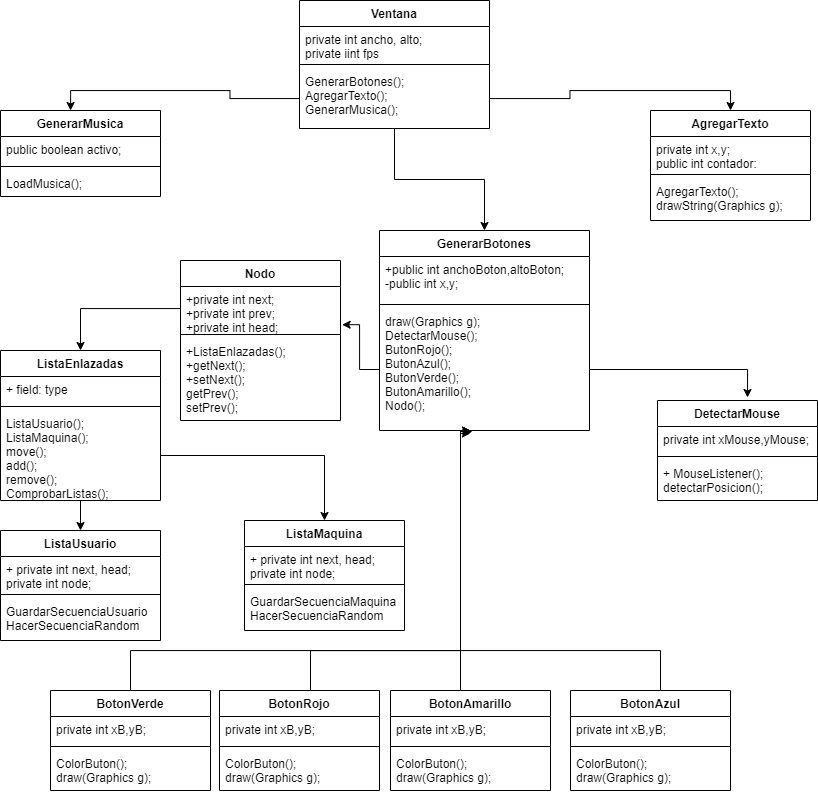

The diagram above was exported from draw.io. Its source (the exported page's mxGraphModel, read from the mxfile embedded in the PNG):
<mxGraphModel dx="1384" dy="773" grid="1" gridSize="10" guides="1" tooltips="1" connect="1" arrows="1" fold="1" page="1" pageScale="1" pageWidth="827" pageHeight="1169" math="0" shadow="0">
  <root>
    <mxCell id="ZHsaPTFIOe3PaLWUVkDd-0" />
    <mxCell id="ZHsaPTFIOe3PaLWUVkDd-1" parent="ZHsaPTFIOe3PaLWUVkDd-0" />
    <mxCell id="ZHsaPTFIOe3PaLWUVkDd-43" style="edgeStyle=orthogonalEdgeStyle;rounded=0;orthogonalLoop=1;jettySize=auto;html=1;entryX=0.5;entryY=0;entryDx=0;entryDy=0;" edge="1" parent="ZHsaPTFIOe3PaLWUVkDd-1" source="ZHsaPTFIOe3PaLWUVkDd-10" target="ZHsaPTFIOe3PaLWUVkDd-38">
      <mxGeometry relative="1" as="geometry" />
    </mxCell>
    <mxCell id="ZHsaPTFIOe3PaLWUVkDd-10" value="Ventana" style="swimlane;fontStyle=1;align=center;verticalAlign=top;childLayout=stackLayout;horizontal=1;startSize=26;horizontalStack=0;resizeParent=1;resizeParentMax=0;resizeLast=0;collapsible=1;marginBottom=0;" vertex="1" parent="ZHsaPTFIOe3PaLWUVkDd-1">
      <mxGeometry x="309" width="190" height="128" as="geometry" />
    </mxCell>
    <mxCell id="ZHsaPTFIOe3PaLWUVkDd-11" value="private int ancho, alto;&#10;private iint fps " style="text;strokeColor=none;fillColor=none;align=left;verticalAlign=top;spacingLeft=4;spacingRight=4;overflow=hidden;rotatable=0;points=[[0,0.5],[1,0.5]];portConstraint=eastwest;" vertex="1" parent="ZHsaPTFIOe3PaLWUVkDd-10">
      <mxGeometry y="26" width="190" height="34" as="geometry" />
    </mxCell>
    <mxCell id="ZHsaPTFIOe3PaLWUVkDd-12" value="" style="line;strokeWidth=1;fillColor=none;align=left;verticalAlign=middle;spacingTop=-1;spacingLeft=3;spacingRight=3;rotatable=0;labelPosition=right;points=[];portConstraint=eastwest;" vertex="1" parent="ZHsaPTFIOe3PaLWUVkDd-10">
      <mxGeometry y="60" width="190" height="8" as="geometry" />
    </mxCell>
    <mxCell id="ZHsaPTFIOe3PaLWUVkDd-13" value="GenerarBotones();&#10;AgregarTexto();&#10;GenerarMusica();" style="text;strokeColor=none;fillColor=none;align=left;verticalAlign=top;spacingLeft=4;spacingRight=4;overflow=hidden;rotatable=0;points=[[0,0.5],[1,0.5]];portConstraint=eastwest;" vertex="1" parent="ZHsaPTFIOe3PaLWUVkDd-10">
      <mxGeometry y="68" width="190" height="60" as="geometry" />
    </mxCell>
    <mxCell id="ZHsaPTFIOe3PaLWUVkDd-18" value="GenerarMusica" style="swimlane;fontStyle=1;align=center;verticalAlign=top;childLayout=stackLayout;horizontal=1;startSize=26;horizontalStack=0;resizeParent=1;resizeParentMax=0;resizeLast=0;collapsible=1;marginBottom=0;" vertex="1" parent="ZHsaPTFIOe3PaLWUVkDd-1">
      <mxGeometry x="10" y="110" width="160" height="86" as="geometry" />
    </mxCell>
    <mxCell id="ZHsaPTFIOe3PaLWUVkDd-19" value="public boolean activo;" style="text;strokeColor=none;fillColor=none;align=left;verticalAlign=top;spacingLeft=4;spacingRight=4;overflow=hidden;rotatable=0;points=[[0,0.5],[1,0.5]];portConstraint=eastwest;" vertex="1" parent="ZHsaPTFIOe3PaLWUVkDd-18">
      <mxGeometry y="26" width="160" height="26" as="geometry" />
    </mxCell>
    <mxCell id="ZHsaPTFIOe3PaLWUVkDd-20" value="" style="line;strokeWidth=1;fillColor=none;align=left;verticalAlign=middle;spacingTop=-1;spacingLeft=3;spacingRight=3;rotatable=0;labelPosition=right;points=[];portConstraint=eastwest;" vertex="1" parent="ZHsaPTFIOe3PaLWUVkDd-18">
      <mxGeometry y="52" width="160" height="8" as="geometry" />
    </mxCell>
    <mxCell id="ZHsaPTFIOe3PaLWUVkDd-21" value="LoadMusica();&#10;" style="text;strokeColor=none;fillColor=none;align=left;verticalAlign=top;spacingLeft=4;spacingRight=4;overflow=hidden;rotatable=0;points=[[0,0.5],[1,0.5]];portConstraint=eastwest;" vertex="1" parent="ZHsaPTFIOe3PaLWUVkDd-18">
      <mxGeometry y="60" width="160" height="26" as="geometry" />
    </mxCell>
    <mxCell id="ZHsaPTFIOe3PaLWUVkDd-49" style="edgeStyle=orthogonalEdgeStyle;rounded=0;orthogonalLoop=1;jettySize=auto;html=1;entryX=0.433;entryY=1.024;entryDx=0;entryDy=0;entryPerimeter=0;" edge="1" parent="ZHsaPTFIOe3PaLWUVkDd-1" source="ZHsaPTFIOe3PaLWUVkDd-22" target="ZHsaPTFIOe3PaLWUVkDd-41">
      <mxGeometry relative="1" as="geometry">
        <mxPoint x="220" y="300" as="targetPoint" />
        <Array as="points">
          <mxPoint x="140" y="650" />
          <mxPoint x="470" y="650" />
          <mxPoint x="470" y="433" />
        </Array>
      </mxGeometry>
    </mxCell>
    <mxCell id="ZHsaPTFIOe3PaLWUVkDd-22" value="BotonVerde" style="swimlane;fontStyle=1;align=center;verticalAlign=top;childLayout=stackLayout;horizontal=1;startSize=26;horizontalStack=0;resizeParent=1;resizeParentMax=0;resizeLast=0;collapsible=1;marginBottom=0;" vertex="1" parent="ZHsaPTFIOe3PaLWUVkDd-1">
      <mxGeometry x="60" y="690" width="160" height="100" as="geometry" />
    </mxCell>
    <mxCell id="ZHsaPTFIOe3PaLWUVkDd-23" value="private int xB,yB;" style="text;strokeColor=none;fillColor=none;align=left;verticalAlign=top;spacingLeft=4;spacingRight=4;overflow=hidden;rotatable=0;points=[[0,0.5],[1,0.5]];portConstraint=eastwest;" vertex="1" parent="ZHsaPTFIOe3PaLWUVkDd-22">
      <mxGeometry y="26" width="160" height="26" as="geometry" />
    </mxCell>
    <mxCell id="ZHsaPTFIOe3PaLWUVkDd-24" value="" style="line;strokeWidth=1;fillColor=none;align=left;verticalAlign=middle;spacingTop=-1;spacingLeft=3;spacingRight=3;rotatable=0;labelPosition=right;points=[];portConstraint=eastwest;" vertex="1" parent="ZHsaPTFIOe3PaLWUVkDd-22">
      <mxGeometry y="52" width="160" height="8" as="geometry" />
    </mxCell>
    <mxCell id="ZHsaPTFIOe3PaLWUVkDd-25" value="ColorButon();&#10;draw(Graphics g);" style="text;strokeColor=none;fillColor=none;align=left;verticalAlign=top;spacingLeft=4;spacingRight=4;overflow=hidden;rotatable=0;points=[[0,0.5],[1,0.5]];portConstraint=eastwest;" vertex="1" parent="ZHsaPTFIOe3PaLWUVkDd-22">
      <mxGeometry y="60" width="160" height="40" as="geometry" />
    </mxCell>
    <mxCell id="ZHsaPTFIOe3PaLWUVkDd-53" style="edgeStyle=orthogonalEdgeStyle;rounded=0;orthogonalLoop=1;jettySize=auto;html=1;entryX=0.441;entryY=1.007;entryDx=0;entryDy=0;entryPerimeter=0;" edge="1" parent="ZHsaPTFIOe3PaLWUVkDd-1" source="ZHsaPTFIOe3PaLWUVkDd-26" target="ZHsaPTFIOe3PaLWUVkDd-41">
      <mxGeometry relative="1" as="geometry">
        <Array as="points">
          <mxPoint x="670" y="650" />
          <mxPoint x="470" y="650" />
          <mxPoint x="470" y="431" />
        </Array>
      </mxGeometry>
    </mxCell>
    <mxCell id="ZHsaPTFIOe3PaLWUVkDd-26" value="BotonAzul" style="swimlane;fontStyle=1;align=center;verticalAlign=top;childLayout=stackLayout;horizontal=1;startSize=26;horizontalStack=0;resizeParent=1;resizeParentMax=0;resizeLast=0;collapsible=1;marginBottom=0;" vertex="1" parent="ZHsaPTFIOe3PaLWUVkDd-1">
      <mxGeometry x="580" y="690" width="160" height="100" as="geometry" />
    </mxCell>
    <mxCell id="ZHsaPTFIOe3PaLWUVkDd-27" value="private int xB,yB;" style="text;strokeColor=none;fillColor=none;align=left;verticalAlign=top;spacingLeft=4;spacingRight=4;overflow=hidden;rotatable=0;points=[[0,0.5],[1,0.5]];portConstraint=eastwest;" vertex="1" parent="ZHsaPTFIOe3PaLWUVkDd-26">
      <mxGeometry y="26" width="160" height="26" as="geometry" />
    </mxCell>
    <mxCell id="ZHsaPTFIOe3PaLWUVkDd-28" value="" style="line;strokeWidth=1;fillColor=none;align=left;verticalAlign=middle;spacingTop=-1;spacingLeft=3;spacingRight=3;rotatable=0;labelPosition=right;points=[];portConstraint=eastwest;" vertex="1" parent="ZHsaPTFIOe3PaLWUVkDd-26">
      <mxGeometry y="52" width="160" height="8" as="geometry" />
    </mxCell>
    <mxCell id="ZHsaPTFIOe3PaLWUVkDd-29" value="ColorButon();&#10;draw(Graphics g);" style="text;strokeColor=none;fillColor=none;align=left;verticalAlign=top;spacingLeft=4;spacingRight=4;overflow=hidden;rotatable=0;points=[[0,0.5],[1,0.5]];portConstraint=eastwest;" vertex="1" parent="ZHsaPTFIOe3PaLWUVkDd-26">
      <mxGeometry y="60" width="160" height="40" as="geometry" />
    </mxCell>
    <mxCell id="ZHsaPTFIOe3PaLWUVkDd-30" value="AgregarTexto" style="swimlane;fontStyle=1;align=center;verticalAlign=top;childLayout=stackLayout;horizontal=1;startSize=26;horizontalStack=0;resizeParent=1;resizeParentMax=0;resizeLast=0;collapsible=1;marginBottom=0;" vertex="1" parent="ZHsaPTFIOe3PaLWUVkDd-1">
      <mxGeometry x="660" y="110" width="160" height="110" as="geometry" />
    </mxCell>
    <mxCell id="ZHsaPTFIOe3PaLWUVkDd-31" value="private int x,y;&#10;public int contador:" style="text;strokeColor=none;fillColor=none;align=left;verticalAlign=top;spacingLeft=4;spacingRight=4;overflow=hidden;rotatable=0;points=[[0,0.5],[1,0.5]];portConstraint=eastwest;" vertex="1" parent="ZHsaPTFIOe3PaLWUVkDd-30">
      <mxGeometry y="26" width="160" height="34" as="geometry" />
    </mxCell>
    <mxCell id="ZHsaPTFIOe3PaLWUVkDd-32" value="" style="line;strokeWidth=1;fillColor=none;align=left;verticalAlign=middle;spacingTop=-1;spacingLeft=3;spacingRight=3;rotatable=0;labelPosition=right;points=[];portConstraint=eastwest;" vertex="1" parent="ZHsaPTFIOe3PaLWUVkDd-30">
      <mxGeometry y="60" width="160" height="8" as="geometry" />
    </mxCell>
    <mxCell id="ZHsaPTFIOe3PaLWUVkDd-33" value="AgregarTexto();&#10;drawString(Graphics g);&#10;" style="text;strokeColor=none;fillColor=none;align=left;verticalAlign=top;spacingLeft=4;spacingRight=4;overflow=hidden;rotatable=0;points=[[0,0.5],[1,0.5]];portConstraint=eastwest;" vertex="1" parent="ZHsaPTFIOe3PaLWUVkDd-30">
      <mxGeometry y="68" width="160" height="42" as="geometry" />
    </mxCell>
    <mxCell id="ZHsaPTFIOe3PaLWUVkDd-51" style="edgeStyle=orthogonalEdgeStyle;rounded=0;orthogonalLoop=1;jettySize=auto;html=1;entryX=0.433;entryY=1;entryDx=0;entryDy=0;entryPerimeter=0;" edge="1" parent="ZHsaPTFIOe3PaLWUVkDd-1" source="ZHsaPTFIOe3PaLWUVkDd-34" target="ZHsaPTFIOe3PaLWUVkDd-41">
      <mxGeometry relative="1" as="geometry">
        <Array as="points">
          <mxPoint x="320" y="650" />
          <mxPoint x="470" y="650" />
          <mxPoint x="470" y="430" />
        </Array>
      </mxGeometry>
    </mxCell>
    <mxCell id="ZHsaPTFIOe3PaLWUVkDd-34" value="BotonRojo" style="swimlane;fontStyle=1;align=center;verticalAlign=top;childLayout=stackLayout;horizontal=1;startSize=26;horizontalStack=0;resizeParent=1;resizeParentMax=0;resizeLast=0;collapsible=1;marginBottom=0;" vertex="1" parent="ZHsaPTFIOe3PaLWUVkDd-1">
      <mxGeometry x="229" y="690" width="160" height="100" as="geometry" />
    </mxCell>
    <mxCell id="ZHsaPTFIOe3PaLWUVkDd-35" value="private int xB,yB;" style="text;strokeColor=none;fillColor=none;align=left;verticalAlign=top;spacingLeft=4;spacingRight=4;overflow=hidden;rotatable=0;points=[[0,0.5],[1,0.5]];portConstraint=eastwest;" vertex="1" parent="ZHsaPTFIOe3PaLWUVkDd-34">
      <mxGeometry y="26" width="160" height="26" as="geometry" />
    </mxCell>
    <mxCell id="ZHsaPTFIOe3PaLWUVkDd-36" value="" style="line;strokeWidth=1;fillColor=none;align=left;verticalAlign=middle;spacingTop=-1;spacingLeft=3;spacingRight=3;rotatable=0;labelPosition=right;points=[];portConstraint=eastwest;" vertex="1" parent="ZHsaPTFIOe3PaLWUVkDd-34">
      <mxGeometry y="52" width="160" height="8" as="geometry" />
    </mxCell>
    <mxCell id="ZHsaPTFIOe3PaLWUVkDd-37" value="ColorButon();&#10;draw(Graphics g);" style="text;strokeColor=none;fillColor=none;align=left;verticalAlign=top;spacingLeft=4;spacingRight=4;overflow=hidden;rotatable=0;points=[[0,0.5],[1,0.5]];portConstraint=eastwest;" vertex="1" parent="ZHsaPTFIOe3PaLWUVkDd-34">
      <mxGeometry y="60" width="160" height="40" as="geometry" />
    </mxCell>
    <mxCell id="ZHsaPTFIOe3PaLWUVkDd-38" value="GenerarBotones" style="swimlane;fontStyle=1;align=center;verticalAlign=top;childLayout=stackLayout;horizontal=1;startSize=26;horizontalStack=0;resizeParent=1;resizeParentMax=0;resizeLast=0;collapsible=1;marginBottom=0;" vertex="1" parent="ZHsaPTFIOe3PaLWUVkDd-1">
      <mxGeometry x="389" y="230" width="210" height="200" as="geometry" />
    </mxCell>
    <mxCell id="ZHsaPTFIOe3PaLWUVkDd-39" value="+public int anchoBoton,altoBoton;&#10;-public int x,y;&#10;&#10;" style="text;strokeColor=none;fillColor=none;align=left;verticalAlign=top;spacingLeft=4;spacingRight=4;overflow=hidden;rotatable=0;points=[[0,0.5],[1,0.5]];portConstraint=eastwest;" vertex="1" parent="ZHsaPTFIOe3PaLWUVkDd-38">
      <mxGeometry y="26" width="210" height="44" as="geometry" />
    </mxCell>
    <mxCell id="ZHsaPTFIOe3PaLWUVkDd-40" value="" style="line;strokeWidth=1;fillColor=none;align=left;verticalAlign=middle;spacingTop=-1;spacingLeft=3;spacingRight=3;rotatable=0;labelPosition=right;points=[];portConstraint=eastwest;" vertex="1" parent="ZHsaPTFIOe3PaLWUVkDd-38">
      <mxGeometry y="70" width="210" height="8" as="geometry" />
    </mxCell>
    <mxCell id="ZHsaPTFIOe3PaLWUVkDd-41" value="draw(Graphics g);&#10;DetectarMouse();&#10;ButonRojo();&#10;ButonAzul();&#10;ButonVerde();&#10;ButonAmarillo();&#10;Nodo();" style="text;strokeColor=none;fillColor=none;align=left;verticalAlign=top;spacingLeft=4;spacingRight=4;overflow=hidden;rotatable=0;points=[[0,0.5],[1,0.5]];portConstraint=eastwest;" vertex="1" parent="ZHsaPTFIOe3PaLWUVkDd-38">
      <mxGeometry y="78" width="210" height="122" as="geometry" />
    </mxCell>
    <mxCell id="ZHsaPTFIOe3PaLWUVkDd-44" style="edgeStyle=orthogonalEdgeStyle;rounded=0;orthogonalLoop=1;jettySize=auto;html=1;entryX=0.5;entryY=0;entryDx=0;entryDy=0;" edge="1" parent="ZHsaPTFIOe3PaLWUVkDd-1" source="ZHsaPTFIOe3PaLWUVkDd-13" target="ZHsaPTFIOe3PaLWUVkDd-30">
      <mxGeometry relative="1" as="geometry" />
    </mxCell>
    <mxCell id="ZHsaPTFIOe3PaLWUVkDd-52" style="edgeStyle=orthogonalEdgeStyle;rounded=0;orthogonalLoop=1;jettySize=auto;html=1;" edge="1" parent="ZHsaPTFIOe3PaLWUVkDd-1" source="ZHsaPTFIOe3PaLWUVkDd-45">
      <mxGeometry relative="1" as="geometry">
        <mxPoint x="482" y="431" as="targetPoint" />
        <Array as="points">
          <mxPoint x="470" y="431" />
        </Array>
      </mxGeometry>
    </mxCell>
    <mxCell id="ZHsaPTFIOe3PaLWUVkDd-45" value="BotonAmarillo" style="swimlane;fontStyle=1;align=center;verticalAlign=top;childLayout=stackLayout;horizontal=1;startSize=26;horizontalStack=0;resizeParent=1;resizeParentMax=0;resizeLast=0;collapsible=1;marginBottom=0;" vertex="1" parent="ZHsaPTFIOe3PaLWUVkDd-1">
      <mxGeometry x="400" y="690" width="160" height="100" as="geometry" />
    </mxCell>
    <mxCell id="ZHsaPTFIOe3PaLWUVkDd-46" value="private int xB,yB;" style="text;strokeColor=none;fillColor=none;align=left;verticalAlign=top;spacingLeft=4;spacingRight=4;overflow=hidden;rotatable=0;points=[[0,0.5],[1,0.5]];portConstraint=eastwest;" vertex="1" parent="ZHsaPTFIOe3PaLWUVkDd-45">
      <mxGeometry y="26" width="160" height="26" as="geometry" />
    </mxCell>
    <mxCell id="ZHsaPTFIOe3PaLWUVkDd-47" value="" style="line;strokeWidth=1;fillColor=none;align=left;verticalAlign=middle;spacingTop=-1;spacingLeft=3;spacingRight=3;rotatable=0;labelPosition=right;points=[];portConstraint=eastwest;" vertex="1" parent="ZHsaPTFIOe3PaLWUVkDd-45">
      <mxGeometry y="52" width="160" height="8" as="geometry" />
    </mxCell>
    <mxCell id="ZHsaPTFIOe3PaLWUVkDd-48" value="ColorButon();&#10;draw(Graphics g);" style="text;strokeColor=none;fillColor=none;align=left;verticalAlign=top;spacingLeft=4;spacingRight=4;overflow=hidden;rotatable=0;points=[[0,0.5],[1,0.5]];portConstraint=eastwest;" vertex="1" parent="ZHsaPTFIOe3PaLWUVkDd-45">
      <mxGeometry y="60" width="160" height="40" as="geometry" />
    </mxCell>
    <mxCell id="ZHsaPTFIOe3PaLWUVkDd-54" style="edgeStyle=orthogonalEdgeStyle;rounded=0;orthogonalLoop=1;jettySize=auto;html=1;entryX=0.438;entryY=0;entryDx=0;entryDy=0;entryPerimeter=0;" edge="1" parent="ZHsaPTFIOe3PaLWUVkDd-1" source="ZHsaPTFIOe3PaLWUVkDd-13" target="ZHsaPTFIOe3PaLWUVkDd-18">
      <mxGeometry relative="1" as="geometry" />
    </mxCell>
    <mxCell id="ZHsaPTFIOe3PaLWUVkDd-56" value="ListaUsuario" style="swimlane;fontStyle=1;align=center;verticalAlign=top;childLayout=stackLayout;horizontal=1;startSize=26;horizontalStack=0;resizeParent=1;resizeParentMax=0;resizeLast=0;collapsible=1;marginBottom=0;" vertex="1" parent="ZHsaPTFIOe3PaLWUVkDd-1">
      <mxGeometry x="10" y="530" width="160" height="110" as="geometry" />
    </mxCell>
    <mxCell id="ZHsaPTFIOe3PaLWUVkDd-57" value="+ private int next, head;&#10;private int node;" style="text;strokeColor=none;fillColor=none;align=left;verticalAlign=top;spacingLeft=4;spacingRight=4;overflow=hidden;rotatable=0;points=[[0,0.5],[1,0.5]];portConstraint=eastwest;" vertex="1" parent="ZHsaPTFIOe3PaLWUVkDd-56">
      <mxGeometry y="26" width="160" height="34" as="geometry" />
    </mxCell>
    <mxCell id="ZHsaPTFIOe3PaLWUVkDd-58" value="" style="line;strokeWidth=1;fillColor=none;align=left;verticalAlign=middle;spacingTop=-1;spacingLeft=3;spacingRight=3;rotatable=0;labelPosition=right;points=[];portConstraint=eastwest;" vertex="1" parent="ZHsaPTFIOe3PaLWUVkDd-56">
      <mxGeometry y="60" width="160" height="8" as="geometry" />
    </mxCell>
    <mxCell id="ZHsaPTFIOe3PaLWUVkDd-59" value="GuardarSecuenciaUsuario&#10;HacerSecuenciaRandom" style="text;strokeColor=none;fillColor=none;align=left;verticalAlign=top;spacingLeft=4;spacingRight=4;overflow=hidden;rotatable=0;points=[[0,0.5],[1,0.5]];portConstraint=eastwest;" vertex="1" parent="ZHsaPTFIOe3PaLWUVkDd-56">
      <mxGeometry y="68" width="160" height="42" as="geometry" />
    </mxCell>
    <mxCell id="ZHsaPTFIOe3PaLWUVkDd-60" value="ListaMaquina" style="swimlane;fontStyle=1;align=center;verticalAlign=top;childLayout=stackLayout;horizontal=1;startSize=26;horizontalStack=0;resizeParent=1;resizeParentMax=0;resizeLast=0;collapsible=1;marginBottom=0;" vertex="1" parent="ZHsaPTFIOe3PaLWUVkDd-1">
      <mxGeometry x="254" y="520" width="160" height="110" as="geometry" />
    </mxCell>
    <mxCell id="ZHsaPTFIOe3PaLWUVkDd-61" value="+ private int next, head;&#10;private int node;" style="text;strokeColor=none;fillColor=none;align=left;verticalAlign=top;spacingLeft=4;spacingRight=4;overflow=hidden;rotatable=0;points=[[0,0.5],[1,0.5]];portConstraint=eastwest;" vertex="1" parent="ZHsaPTFIOe3PaLWUVkDd-60">
      <mxGeometry y="26" width="160" height="34" as="geometry" />
    </mxCell>
    <mxCell id="ZHsaPTFIOe3PaLWUVkDd-62" value="" style="line;strokeWidth=1;fillColor=none;align=left;verticalAlign=middle;spacingTop=-1;spacingLeft=3;spacingRight=3;rotatable=0;labelPosition=right;points=[];portConstraint=eastwest;" vertex="1" parent="ZHsaPTFIOe3PaLWUVkDd-60">
      <mxGeometry y="60" width="160" height="8" as="geometry" />
    </mxCell>
    <mxCell id="ZHsaPTFIOe3PaLWUVkDd-63" value="GuardarSecuenciaMaquina&#10;HacerSecuenciaRandom" style="text;strokeColor=none;fillColor=none;align=left;verticalAlign=top;spacingLeft=4;spacingRight=4;overflow=hidden;rotatable=0;points=[[0,0.5],[1,0.5]];portConstraint=eastwest;" vertex="1" parent="ZHsaPTFIOe3PaLWUVkDd-60">
      <mxGeometry y="68" width="160" height="42" as="geometry" />
    </mxCell>
    <mxCell id="ZHsaPTFIOe3PaLWUVkDd-68" value="DetectarMouse" style="swimlane;fontStyle=1;align=center;verticalAlign=top;childLayout=stackLayout;horizontal=1;startSize=26;horizontalStack=0;resizeParent=1;resizeParentMax=0;resizeLast=0;collapsible=1;marginBottom=0;" vertex="1" parent="ZHsaPTFIOe3PaLWUVkDd-1">
      <mxGeometry x="667" y="400" width="160" height="100" as="geometry" />
    </mxCell>
    <mxCell id="ZHsaPTFIOe3PaLWUVkDd-69" value="private int xMouse,yMouse;" style="text;strokeColor=none;fillColor=none;align=left;verticalAlign=top;spacingLeft=4;spacingRight=4;overflow=hidden;rotatable=0;points=[[0,0.5],[1,0.5]];portConstraint=eastwest;" vertex="1" parent="ZHsaPTFIOe3PaLWUVkDd-68">
      <mxGeometry y="26" width="160" height="26" as="geometry" />
    </mxCell>
    <mxCell id="ZHsaPTFIOe3PaLWUVkDd-70" value="" style="line;strokeWidth=1;fillColor=none;align=left;verticalAlign=middle;spacingTop=-1;spacingLeft=3;spacingRight=3;rotatable=0;labelPosition=right;points=[];portConstraint=eastwest;" vertex="1" parent="ZHsaPTFIOe3PaLWUVkDd-68">
      <mxGeometry y="52" width="160" height="8" as="geometry" />
    </mxCell>
    <mxCell id="ZHsaPTFIOe3PaLWUVkDd-71" value="+ MouseListener();&#10;detectarPosicion();" style="text;strokeColor=none;fillColor=none;align=left;verticalAlign=top;spacingLeft=4;spacingRight=4;overflow=hidden;rotatable=0;points=[[0,0.5],[1,0.5]];portConstraint=eastwest;" vertex="1" parent="ZHsaPTFIOe3PaLWUVkDd-68">
      <mxGeometry y="60" width="160" height="40" as="geometry" />
    </mxCell>
    <mxCell id="ZHsaPTFIOe3PaLWUVkDd-73" style="edgeStyle=orthogonalEdgeStyle;rounded=0;orthogonalLoop=1;jettySize=auto;html=1;" edge="1" parent="ZHsaPTFIOe3PaLWUVkDd-1" source="ZHsaPTFIOe3PaLWUVkDd-41">
      <mxGeometry relative="1" as="geometry">
        <mxPoint x="757" y="397" as="targetPoint" />
        <Array as="points">
          <mxPoint x="757" y="369" />
        </Array>
      </mxGeometry>
    </mxCell>
    <mxCell id="ZHsaPTFIOe3PaLWUVkDd-89" style="edgeStyle=orthogonalEdgeStyle;rounded=0;orthogonalLoop=1;jettySize=auto;html=1;entryX=0.5;entryY=0;entryDx=0;entryDy=0;" edge="1" parent="ZHsaPTFIOe3PaLWUVkDd-1" source="ZHsaPTFIOe3PaLWUVkDd-78" target="ZHsaPTFIOe3PaLWUVkDd-56">
      <mxGeometry relative="1" as="geometry" />
    </mxCell>
    <mxCell id="ZHsaPTFIOe3PaLWUVkDd-78" value="ListaEnlazadas" style="swimlane;fontStyle=1;align=center;verticalAlign=top;childLayout=stackLayout;horizontal=1;startSize=26;horizontalStack=0;resizeParent=1;resizeParentMax=0;resizeLast=0;collapsible=1;marginBottom=0;" vertex="1" parent="ZHsaPTFIOe3PaLWUVkDd-1">
      <mxGeometry x="10" y="350" width="160" height="150" as="geometry" />
    </mxCell>
    <mxCell id="ZHsaPTFIOe3PaLWUVkDd-79" value="+ field: type" style="text;strokeColor=none;fillColor=none;align=left;verticalAlign=top;spacingLeft=4;spacingRight=4;overflow=hidden;rotatable=0;points=[[0,0.5],[1,0.5]];portConstraint=eastwest;" vertex="1" parent="ZHsaPTFIOe3PaLWUVkDd-78">
      <mxGeometry y="26" width="160" height="26" as="geometry" />
    </mxCell>
    <mxCell id="ZHsaPTFIOe3PaLWUVkDd-80" value="" style="line;strokeWidth=1;fillColor=none;align=left;verticalAlign=middle;spacingTop=-1;spacingLeft=3;spacingRight=3;rotatable=0;labelPosition=right;points=[];portConstraint=eastwest;" vertex="1" parent="ZHsaPTFIOe3PaLWUVkDd-78">
      <mxGeometry y="52" width="160" height="8" as="geometry" />
    </mxCell>
    <mxCell id="ZHsaPTFIOe3PaLWUVkDd-81" value="ListaUsuario();&#10;ListaMaquina();&#10;move();&#10;add();&#10;remove();&#10;ComprobarListas();" style="text;strokeColor=none;fillColor=none;align=left;verticalAlign=top;spacingLeft=4;spacingRight=4;overflow=hidden;rotatable=0;points=[[0,0.5],[1,0.5]];portConstraint=eastwest;" vertex="1" parent="ZHsaPTFIOe3PaLWUVkDd-78">
      <mxGeometry y="60" width="160" height="90" as="geometry" />
    </mxCell>
    <mxCell id="ZHsaPTFIOe3PaLWUVkDd-82" value="Nodo" style="swimlane;fontStyle=1;align=center;verticalAlign=top;childLayout=stackLayout;horizontal=1;startSize=26;horizontalStack=0;resizeParent=1;resizeParentMax=0;resizeLast=0;collapsible=1;marginBottom=0;" vertex="1" parent="ZHsaPTFIOe3PaLWUVkDd-1">
      <mxGeometry x="190" y="260" width="160" height="160" as="geometry" />
    </mxCell>
    <mxCell id="ZHsaPTFIOe3PaLWUVkDd-83" value="+private int next;&#10;+private int prev;&#10;+private int head;" style="text;strokeColor=none;fillColor=none;align=left;verticalAlign=top;spacingLeft=4;spacingRight=4;overflow=hidden;rotatable=0;points=[[0,0.5],[1,0.5]];portConstraint=eastwest;" vertex="1" parent="ZHsaPTFIOe3PaLWUVkDd-82">
      <mxGeometry y="26" width="160" height="44" as="geometry" />
    </mxCell>
    <mxCell id="ZHsaPTFIOe3PaLWUVkDd-84" value="" style="line;strokeWidth=1;fillColor=none;align=left;verticalAlign=middle;spacingTop=-1;spacingLeft=3;spacingRight=3;rotatable=0;labelPosition=right;points=[];portConstraint=eastwest;" vertex="1" parent="ZHsaPTFIOe3PaLWUVkDd-82">
      <mxGeometry y="70" width="160" height="8" as="geometry" />
    </mxCell>
    <mxCell id="ZHsaPTFIOe3PaLWUVkDd-85" value="+ListaEnlazadas();&#10;+getNext();&#10;+setNext();&#10;getPrev();&#10;setPrev();" style="text;strokeColor=none;fillColor=none;align=left;verticalAlign=top;spacingLeft=4;spacingRight=4;overflow=hidden;rotatable=0;points=[[0,0.5],[1,0.5]];portConstraint=eastwest;" vertex="1" parent="ZHsaPTFIOe3PaLWUVkDd-82">
      <mxGeometry y="78" width="160" height="82" as="geometry" />
    </mxCell>
    <mxCell id="ZHsaPTFIOe3PaLWUVkDd-86" style="edgeStyle=orthogonalEdgeStyle;rounded=0;orthogonalLoop=1;jettySize=auto;html=1;entryX=1.01;entryY=0.869;entryDx=0;entryDy=0;entryPerimeter=0;" edge="1" parent="ZHsaPTFIOe3PaLWUVkDd-1" source="ZHsaPTFIOe3PaLWUVkDd-41" target="ZHsaPTFIOe3PaLWUVkDd-83">
      <mxGeometry relative="1" as="geometry" />
    </mxCell>
    <mxCell id="ZHsaPTFIOe3PaLWUVkDd-87" style="edgeStyle=orthogonalEdgeStyle;rounded=0;orthogonalLoop=1;jettySize=auto;html=1;entryX=0.5;entryY=0;entryDx=0;entryDy=0;" edge="1" parent="ZHsaPTFIOe3PaLWUVkDd-1" source="ZHsaPTFIOe3PaLWUVkDd-83" target="ZHsaPTFIOe3PaLWUVkDd-78">
      <mxGeometry relative="1" as="geometry" />
    </mxCell>
    <mxCell id="ZHsaPTFIOe3PaLWUVkDd-88" style="edgeStyle=orthogonalEdgeStyle;rounded=0;orthogonalLoop=1;jettySize=auto;html=1;entryX=0.5;entryY=0;entryDx=0;entryDy=0;" edge="1" parent="ZHsaPTFIOe3PaLWUVkDd-1" source="ZHsaPTFIOe3PaLWUVkDd-81" target="ZHsaPTFIOe3PaLWUVkDd-60">
      <mxGeometry relative="1" as="geometry" />
    </mxCell>
  </root>
</mxGraphModel>